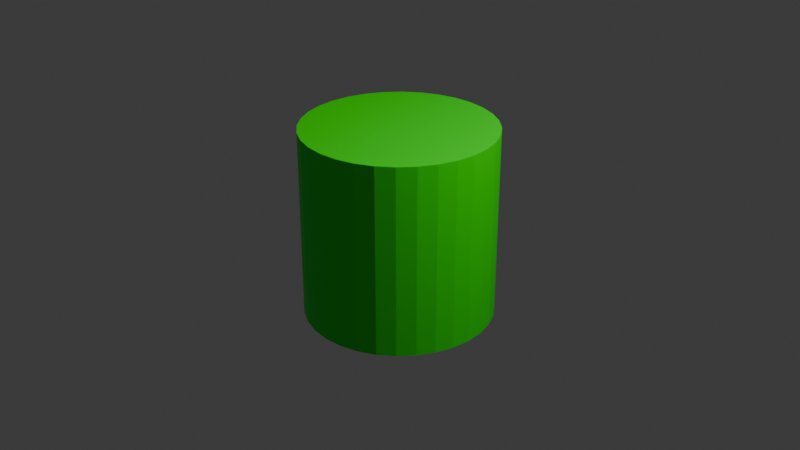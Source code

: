 # Source: GreenCylinder.blend  (saved by Blender 5.0.119; exported with 4.5.12 LTS)
import bpy
from mathutils import Matrix  # noqa: F401  (used for matrix-valued properties, if any)

bpy.ops.wm.read_factory_settings(use_empty=True)
scene = bpy.context.scene
scene.name = 'Scene'

# ---- collections
col_collection = bpy.data.collections.new('Collection'); scene.collection.children.link(col_collection)

# ---- materials (node trees are filled in below, after node groups)
mat_material_001 = bpy.data.materials.new('Material.001')

# ---- material node trees
mat_material_001.use_nodes = True; mat_material_001.node_tree.nodes.clear()
_N = mat_material_001.node_tree.nodes; _L = mat_material_001.node_tree.links
n0 = _N.new('ShaderNodeBsdfPrincipled'); n0.name = 'Principled BSDF'; n0.location = (-200, 100)
n0.inputs[0].default_value = (0.0, 1.0, 0.0, 1.0)
n1 = _N.new('ShaderNodeOutputMaterial'); n1.name = 'Material Output'; n1.location = (200, 100)
_L.new(n0.outputs[0], n1.inputs[0])
n1.is_active_output = True

# ---- world
world_world = bpy.data.worlds.new('World'); scene.world = world_world
world_world.use_nodes = True; world_world.node_tree.nodes.clear()
_N = world_world.node_tree.nodes; _L = world_world.node_tree.links
n0 = _N.new('ShaderNodeOutputWorld'); n0.name = 'World Output'; n0.location = (200, 100)
n1 = _N.new('ShaderNodeBackground'); n1.name = 'Background'; n1.location = (-200, 100)
n1.inputs[0].default_value = (0.05088, 0.05088, 0.05088, 1.0)
_L.new(n1.outputs[0], n0.inputs[0])
n0.is_active_output = True
world_world.color = (0.05088, 0.05088, 0.05088)
world_world.sun_shadow_jitter_overblur = 0.0

# ---- cameras
cam_camera = bpy.data.cameras.new('Camera')
cam_camera.clip_end = 100.0
cam_camera.ortho_scale = 7.314

# ---- lights
light_light = bpy.data.lights.new('Light', 'POINT')
light_light.energy = 1000.0
light_light.shadow_soft_size = 0.1

# ---- meshes
me_cylinder = bpy.data.meshes.new('Cylinder')
me_cylinder.from_pydata([(0.0, 1.0, -1.0), (0.0, 1.0, 1.0), (0.1951, 0.9808, -1.0), (0.1951, 0.9808, 1.0), (0.3827, 0.9239, -1.0), (0.3827, 0.9239, 1.0), (0.5556, 0.8315, -1.0), (0.5556, 0.8315, 1.0), (0.7071, 0.7071, -1.0), (0.7071, 0.7071, 1.0), (0.8315, 0.5556, -1.0), (0.8315, 0.5556, 1.0), (0.9239, 0.3827, -1.0), (0.9239, 0.3827, 1.0), (0.9808, 0.1951, -1.0), (0.9808, 0.1951, 1.0), (1.0, 0.0, -1.0), (1.0, 0.0, 1.0), (0.9808, -0.1951, -1.0), (0.9808, -0.1951, 1.0), (0.9239, -0.3827, -1.0), (0.9239, -0.3827, 1.0), (0.8315, -0.5556, -1.0), (0.8315, -0.5556, 1.0), (0.7071, -0.7071, -1.0), (0.7071, -0.7071, 1.0), (0.5556, -0.8315, -1.0), (0.5556, -0.8315, 1.0), (0.3827, -0.9239, -1.0), (0.3827, -0.9239, 1.0), (0.1951, -0.9808, -1.0), (0.1951, -0.9808, 1.0), (0.0, -1.0, -1.0), (0.0, -1.0, 1.0), (-0.1951, -0.9808, -1.0), (-0.1951, -0.9808, 1.0), (-0.3827, -0.9239, -1.0), (-0.3827, -0.9239, 1.0), (-0.5556, -0.8315, -1.0), (-0.5556, -0.8315, 1.0), (-0.7071, -0.7071, -1.0), (-0.7071, -0.7071, 1.0), (-0.8315, -0.5556, -1.0), (-0.8315, -0.5556, 1.0), (-0.9239, -0.3827, -1.0), (-0.9239, -0.3827, 1.0), (-0.9808, -0.1951, -1.0), (-0.9808, -0.1951, 1.0), (-1.0, 0.0, -1.0), (-1.0, 0.0, 1.0), (-0.9808, 0.1951, -1.0), (-0.9808, 0.1951, 1.0), (-0.9239, 0.3827, -1.0), (-0.9239, 0.3827, 1.0), (-0.8315, 0.5556, -1.0), (-0.8315, 0.5556, 1.0), (-0.7071, 0.7071, -1.0), (-0.7071, 0.7071, 1.0), (-0.5556, 0.8315, -1.0), (-0.5556, 0.8315, 1.0), (-0.3827, 0.9239, -1.0), (-0.3827, 0.9239, 1.0), (-0.1951, 0.9808, -1.0), (-0.1951, 0.9808, 1.0)], [], [(0, 1, 3, 2), (2, 3, 5, 4), (4, 5, 7, 6), (6, 7, 9, 8), (8, 9, 11, 10), (10, 11, 13, 12), (12, 13, 15, 14), (14, 15, 17, 16), (16, 17, 19, 18), (18, 19, 21, 20), (20, 21, 23, 22), (22, 23, 25, 24), (24, 25, 27, 26), (26, 27, 29, 28), (28, 29, 31, 30), (30, 31, 33, 32), (32, 33, 35, 34), (34, 35, 37, 36), (36, 37, 39, 38), (38, 39, 41, 40), (40, 41, 43, 42), (42, 43, 45, 44), (44, 45, 47, 46), (46, 47, 49, 48), (48, 49, 51, 50), (50, 51, 53, 52), (52, 53, 55, 54), (54, 55, 57, 56), (56, 57, 59, 58), (58, 59, 61, 60), (3, 1, 63, 61, 59, 57, 55, 53, 51, 49, 47, 45, 43, 41, 39, 37, 35, 33, 31, 29, 27, 25, 23, 21, 19, 17, 15, 13, 11, 9, 7, 5), (60, 61, 63, 62), (62, 63, 1, 0), (0, 2, 4, 6, 8, 10, 12, 14, 16, 18, 20, 22, 24, 26, 28, 30, 32, 34, 36, 38, 40, 42, 44, 46, 48, 50, 52, 54, 56, 58, 60, 62)])
_uv = me_cylinder.uv_layers.new(name='UVMap')
_uv.uv.foreach_set('vector', [1.0, 0.5, 1.0, 1.0, 0.9688, 1.0, 0.9688, 0.5, 0.9688, 0.5, 0.9688, 1.0, 0.9375, 1.0, 0.9375, 0.5, 0.9375, 0.5, 0.9375, 1.0, 0.9062, 1.0, 0.9062, 0.5, 0.9062, 0.5, 0.9062, 1.0, 0.875, 1.0, 0.875, 0.5, 0.875, 0.5, 0.875, 1.0, 0.8438, 1.0, 0.8438, 0.5, 0.8438, 0.5, 0.8438, 1.0, 0.8125, 1.0, 0.8125, 0.5, 0.8125, 0.5, 0.8125, 1.0, 0.7812, 1.0, 0.7812, 0.5, 0.7812, 0.5, 0.7812, 1.0, 0.75, 1.0, 0.75, 0.5, 0.75, 0.5, 0.75, 1.0, 0.7188, 1.0, 0.7188, 0.5, 0.7188, 0.5, 0.7188, 1.0, 0.6875, 1.0, 0.6875, 0.5, 0.6875, 0.5, 0.6875, 1.0, 0.6562, 1.0, 0.6562, 0.5, 0.6562, 0.5, 0.6562, 1.0, 0.625, 1.0, 0.625, 0.5, 0.625, 0.5, 0.625, 1.0, 0.5938, 1.0, 0.5938, 0.5, 0.5938, 0.5, 0.5938, 1.0, 0.5625, 1.0, 0.5625, 0.5, 0.5625, 0.5, 0.5625, 1.0, 0.5312, 1.0, 0.5312, 0.5, 0.5312, 0.5, 0.5312, 1.0, 0.5, 1.0, 0.5, 0.5, 0.5, 0.5, 0.5, 1.0, 0.4688, 1.0, 0.4688, 0.5, 0.4688, 0.5, 0.4688, 1.0, 0.4375, 1.0, 0.4375, 0.5, 0.4375, 0.5, 0.4375, 1.0, 0.4062, 1.0, 0.4062, 0.5, 0.4062, 0.5, 0.4062, 1.0, 0.375, 1.0, 0.375, 0.5, 0.375, 0.5, 0.375, 1.0, 0.3438, 1.0, 0.3438, 0.5, 0.3438, 0.5, 0.3438, 1.0, 0.3125, 1.0, 0.3125, 0.5, 0.3125, 0.5, 0.3125, 1.0, 0.2812, 1.0, 0.2812, 0.5, 0.2812, 0.5, 0.2812, 1.0, 0.25, 1.0, 0.25, 0.5, 0.25, 0.5, 0.25, 1.0, 0.2188, 1.0, 0.2188, 0.5, 0.2188, 0.5, 0.2188, 1.0, 0.1875, 1.0, 0.1875, 0.5, 0.1875, 0.5, 0.1875, 1.0, 0.1562, 1.0, 0.1562, 0.5, 0.1562, 0.5, 0.1562, 1.0, 0.125, 1.0, 0.125, 0.5, 0.125, 0.5, 0.125, 1.0, 0.09375, 1.0, 0.09375, 0.5, 0.09375, 0.5, 0.09375, 1.0, 0.0625, 1.0, 0.0625, 0.5, 0.2968, 0.4854, 0.25, 0.49, 0.2032, 0.4854, 0.1582, 0.4717, 0.1167, 0.4496, 0.08029, 0.4197, 0.05045, 0.3833, 0.02827, 0.3418, 0.01461, 0.2968, 0.01, 0.25, 0.01461, 0.2032, 0.02827, 0.1582, 0.05045, 0.1167, 0.08029, 0.08029, 0.1167, 0.05045, 0.1582, 0.02827, 0.2032, 0.01461, 0.25, 0.01, 0.2968, 0.01461, 0.3418, 0.02827, 0.3833, 0.05045, 0.4197, 0.08029, 0.4496, 0.1167, 0.4717, 0.1582, 0.4854, 0.2032, 0.49, 0.25, 0.4854, 0.2968, 0.4717, 0.3418, 0.4496, 0.3833, 0.4197, 0.4197, 0.3833, 0.4496, 0.3418, 0.4717, 0.0625, 0.5, 0.0625, 1.0, 0.03125, 1.0, 0.03125, 0.5, 0.03125, 0.5, 0.03125, 1.0, 0.0, 1.0, 0.0, 0.5, 0.75, 0.49, 0.7968, 0.4854, 0.8418, 0.4717, 0.8833, 0.4496, 0.9197, 0.4197, 0.9496, 0.3833, 0.9717, 0.3418, 0.9854, 0.2968, 0.99, 0.25, 0.9854, 0.2032, 0.9717, 0.1582, 0.9496, 0.1167, 0.9197, 0.08029, 0.8833, 0.05045, 0.8418, 0.02827, 0.7968, 0.01461, 0.75, 0.01, 0.7032, 0.01461, 0.6582, 0.02827, 0.6167, 0.05045, 0.5803, 0.08029, 0.5504, 0.1167, 0.5283, 0.1582, 0.5146, 0.2032, 0.51, 0.25, 0.5146, 0.2968, 0.5283, 0.3418, 0.5504, 0.3833, 0.5803, 0.4197, 0.6167, 0.4496, 0.6582, 0.4717, 0.7032, 0.4854])
me_cylinder.materials.append(mat_material_001)
me_cylinder.update()

# ---- objects
ob_light = bpy.data.objects.new('Light', light_light)
ob_camera = bpy.data.objects.new('Camera', cam_camera)
ob_cylinder = bpy.data.objects.new('Cylinder', me_cylinder)

# ---- transforms, parenting, visibility, modifiers, constraints
ob_light.location = (4.076, 1.005, 5.904)
ob_light.rotation_euler = (0.6503, 0.05522, 1.866)
ob_light.lock_rotations_4d = False
ob_light.empty_display_type = 'ARROWS'
ob_light.color = (0.0, 0.0, 0.0, 0.0)
ob_light.lineart.crease_threshold = 0.0
ob_camera.location = (7.359, -6.926, 4.958)
ob_camera.rotation_euler = (1.109, 0.0, 0.8149)
ob_camera.lock_rotations_4d = False
ob_camera.empty_display_type = 'ARROWS'
ob_camera.color = (0.0, 0.0, 0.0, 0.0)
ob_camera.display_type = 'WIRE'
ob_camera.lineart.crease_threshold = 0.0
ob_cylinder.location = (0.0, 0.0, 0.0)

# ---- collection membership
col_collection.objects.link(ob_light)
col_collection.objects.link(ob_camera)
col_collection.objects.link(ob_cylinder)

# ---- scene / render settings (as saved in the file)
scene.camera = ob_camera
scene.frame_start = 1; scene.frame_end = 250; scene.frame_set(1)
scene.render.engine = 'BLENDER_EEVEE_NEXT'
scene.render.bake_bias = 0.0
scene.render.bake_samples = 0
scene.cycles.sampling_pattern = 'TABULATED_SOBOL'
scene.eevee.use_volume_custom_range = False
bpy.context.view_layer.update()

